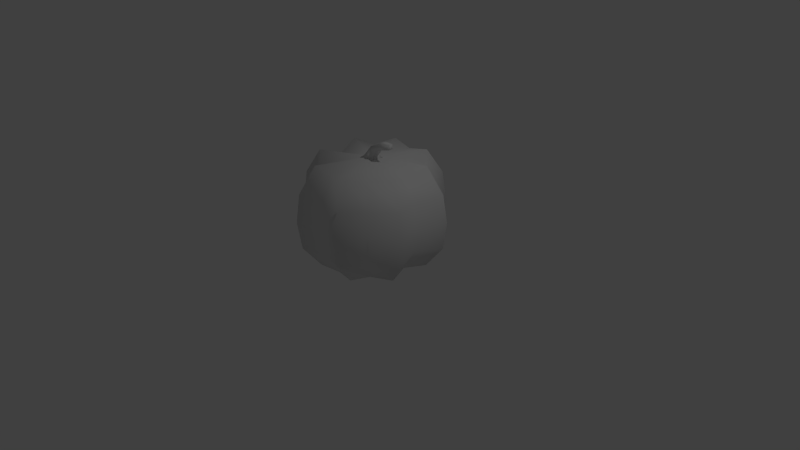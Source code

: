 # Source: Pumpkins.blend  (saved by Blender 2.75.0; exported with 4.5.12 LTS)
import bpy
from mathutils import Matrix  # noqa: F401  (used for matrix-valued properties, if any)

bpy.ops.wm.read_factory_settings(use_empty=True)
scene = bpy.context.scene
scene.name = 'Scene'

# ---- collections
col_collection_1 = bpy.data.collections.new('Collection 1'); scene.collection.children.link(col_collection_1)

# ---- materials (node trees are filled in below, after node groups)
mat_material = bpy.data.materials.new('Material')
mat_material.alpha_threshold = 0.0
mat_material.use_transparent_shadow = False
mat_material.roughness = 0.5
mat_material.line_color = (0.0, 0.0, 0.0, 1.0)

# ---- material node trees

# ---- world
world_world = bpy.data.worlds.new('World'); scene.world = world_world
world_world.color = (0.05088, 0.05088, 0.05088)
world_world.use_sun_shadow = False
world_world.sun_shadow_jitter_overblur = 0.0
world_world.cycles.sampling_method = 'MANUAL'
world_world.cycles.sample_map_resolution = 256

# ---- cameras
cam_camera = bpy.data.cameras.new('Camera')
cam_camera.clip_end = 100.0
cam_camera.lens = 35.0
cam_camera.sensor_width = 32.0
cam_camera.sensor_height = 18.0
cam_camera.ortho_scale = 7.314
cam_camera.dof.focus_distance = 0.0
cam_camera.dof.aperture_fstop = 128.0

# ---- lights
light_lamp = bpy.data.lights.new('Lamp', 'POINT')
light_lamp.transmission_factor = 0.0
light_lamp.cutoff_distance = 30.0
light_lamp.energy = 100.0
light_lamp.shadow_buffer_clip_start = 1.001
light_lamp.shadow_soft_size = 0.1
light_lamp.shadow_maximum_resolution = 0.006
light_lamp.use_absolute_resolution = True
light_lamp.cycles.use_multiple_importance_sampling = False

# ---- meshes
me_cube = bpy.data.meshes.new('Cube')
me_cube.from_pydata([(-0.06599, 1.345, 0.0928), (-0.06599, 1.345, -0.08774), (0.1146, 1.345, 0.0928), (0.1146, 1.345, -0.08774), (0.3581, 1.6, 0.03391), (0.3581, 1.6, -0.02885), (0.3569, 1.537, -0.02885), (0.3569, 1.537, 0.03391), (-0.02678, 1.395, 0.07216), (-0.02678, 1.395, -0.06711), (0.1001, 1.379, -0.05666), (0.1001, 1.379, 0.06172), (0.06775, 1.517, 0.05843), (0.06775, 1.517, -0.05338), (0.1456, 1.461, 0.04731), (0.1456, 1.461, -0.04225), (0.2188, 1.591, 0.05363), (0.2235, 1.594, -0.04712), (0.2449, 1.509, 0.04384), (0.2488, 1.512, -0.04039), (0.4756, 0.02895, -0.4232), (0.4504, 0.03356, 0.4636), (-0.401, 0.05379, 0.4728), (-0.4467, 0.03356, -0.4462), (0.4845, 1.249, -0.4314), (0.4588, 1.268, 0.4729), (-0.4094, 1.249, 0.4822), (-0.456, 1.268, -0.4548), (0.5641, 0.0223, 0.002571), (0.0222, -0.02445, -0.5821), (0.5821, 0.6438, -0.5303), (0.0222, -0.02445, 0.5872), (0.5623, 0.643, 0.5748), (-0.5197, 0.0223, 0.002571), (-0.509, 0.6438, 0.5792), (-0.5571, 0.643, -0.5567), (0.6025, 1.248, 0.002123), (0.02229, 1.292, -0.624), (0.02229, 1.292, 0.628), (-0.5579, 1.248, 0.002123), (0.0222, 0.6437, -0.8236), (-0.7435, 0.6431, 0.002571), (0.0222, 0.6437, 0.8286), (0.7879, 0.6431, 0.002571), (0.02217, 1.362, 0.004893), (0.02217, -0.08392, 0.004893), (0.67, -0.003706, 0.2832), (-0.2585, -0.003706, -0.6453), (0.5589, 0.9515, -0.5071), (-0.2585, -0.003706, 0.6503), (0.5383, 0.9614, 0.5508), (-0.6256, -0.003706, -0.2781), (-0.4858, 0.9515, 0.556), (-0.5331, 0.9614, -0.5327), (0.6803, 1.345, 0.2876), (-0.2629, 1.345, -0.6555), (-0.2629, 1.345, 0.6606), (-0.6359, 1.345, -0.2826), (0.67, -0.003706, -0.2781), (0.3029, -0.003706, -0.6453), (0.5589, 0.328, -0.5071), (0.3029, -0.003706, 0.6503), (0.5383, 0.3162, 0.5508), (-0.6256, -0.003706, 0.2832), (-0.4858, 0.328, 0.556), (-0.5331, 0.3162, -0.5327), (0.6803, 1.345, -0.2826), (0.3073, 1.345, -0.6555), (0.3073, 1.345, 0.6606), (-0.6359, 1.345, 0.2876), (-0.3557, 0.6441, -0.9092), (0.4001, 0.6441, -0.9092), (0.0222, 1.0, -0.7881), (0.0222, 0.2869, -0.7881), (-0.8895, 0.6441, -0.3754), (-0.8895, 0.6441, 0.3805), (-0.7106, 0.3129, 0.002571), (-0.7106, 0.9734, 0.002571), (-0.3557, 0.6441, 0.9142), (0.4001, 0.6441, 0.9142), (0.0222, 0.2869, 0.7932), (0.0222, 1.0, 0.7932), (0.9339, 0.6441, 0.3805), (0.9339, 0.6441, -0.3754), (0.7551, 0.3129, 0.002571), (0.7551, 0.9734, 0.002571), (0.8875, 1.01, -0.3533), (0.8875, 0.2782, -0.3533), (0.8875, 0.2782, 0.3583), (0.378, 1.01, 0.8678), (0.378, 0.2782, 0.8678), (-0.3336, 0.2782, 0.8678), (-0.8431, 1.01, 0.3583), (-0.8431, 0.2782, 0.3583), (-0.8431, 0.2782, -0.3533), (0.378, 0.2782, -0.8627), (0.378, 1.01, -0.8627), (-0.3336, 1.01, -0.8627), (-0.3336, 0.2782, -0.8627), (-0.8431, 1.01, -0.3533), (-0.3336, 1.01, 0.8678), (0.8875, 1.01, 0.3583)], [], [(13, 9, 8, 12), (9, 13, 15, 10), (10, 15, 14, 11), (11, 14, 12, 8), (12, 14, 18, 16), (12, 16, 17, 13), (15, 13, 17, 19), (17, 16, 4, 5), (14, 15, 19, 18), (16, 18, 7, 4), (19, 17, 5, 6), (7, 6, 5, 4), (10, 11, 2, 3), (9, 10, 3, 1), (11, 8, 0, 2), (8, 9, 1, 0), (0, 1, 3, 2), (45, 33, 51), (57, 39, 44), (101, 54, 25, 50), (100, 56, 26, 52), (99, 57, 27, 53), (98, 47, 23, 65), (97, 70, 35, 53), (96, 71, 40, 72), (95, 59, 29, 73), (94, 74, 35, 65), (93, 75, 41, 76), (92, 69, 39, 77), (91, 78, 34, 64), (90, 79, 42, 80), (89, 68, 38, 81), (88, 82, 32, 62), (87, 83, 43, 84), (86, 66, 36, 85), (67, 37, 44), (54, 36, 44), (44, 56, 38), (45, 28, 46), (45, 58, 28), (45, 63, 33), (45, 22, 63), (45, 49, 22), (45, 31, 49), (45, 20, 58), (45, 59, 20), (29, 59, 45), (45, 47, 29), (23, 47, 45), (45, 51, 23), (56, 44, 26), (44, 69, 26), (55, 44, 37), (66, 44, 36), (68, 25, 44), (54, 44, 25), (67, 44, 24), (44, 66, 24), (68, 44, 38), (83, 86, 85, 43), (30, 48, 86, 83), (48, 24, 66, 86), (58, 87, 84, 28), (20, 60, 87, 58), (60, 30, 83, 87), (46, 88, 62, 21), (28, 84, 88, 46), (84, 43, 82, 88), (79, 89, 81, 42), (32, 50, 89, 79), (50, 25, 68, 89), (61, 90, 80, 31), (21, 62, 90, 61), (62, 32, 79, 90), (49, 91, 64, 22), (31, 80, 91, 49), (80, 42, 78, 91), (75, 92, 77, 41), (34, 52, 92, 75), (52, 26, 69, 92), (63, 93, 76, 33), (22, 64, 93, 63), (64, 34, 75, 93), (51, 94, 65, 23), (33, 76, 94, 51), (76, 41, 74, 94), (71, 95, 73, 40), (30, 60, 95, 71), (60, 20, 59, 95), (67, 96, 72, 37), (24, 48, 96, 67), (48, 30, 71, 96), (55, 97, 53, 27), (37, 72, 97, 55), (72, 40, 70, 97), (70, 98, 65, 35), (40, 73, 98, 70), (73, 29, 47, 98), (74, 99, 53, 35), (41, 77, 99, 74), (77, 39, 57, 99), (78, 100, 52, 34), (42, 81, 100, 78), (81, 38, 56, 100), (82, 101, 50, 32), (43, 85, 101, 82), (85, 36, 54, 101), (69, 44, 39), (55, 27, 44), (57, 44, 27), (45, 61, 31), (45, 21, 61), (46, 21, 45), (18, 19, 6, 7)])
me_cube.polygons.foreach_set('use_smooth', [True] * 114)
_uv = me_cube.uv_layers.new(name='UVMap')
_uv.uv.foreach_set('vector', [0.1359, 0.8584, 0.09961, 0.8747, 0.04397, 0.8555, 0.1219, 0.8111, 0.09961, 0.8747, 0.1359, 0.8584, 0.1447, 0.8934, 0.1114, 0.894, 0.1114, 0.894, 0.1447, 0.8934, 0.1375, 0.9312, 0.103, 0.92, 0.103, 0.92, 0.1375, 0.9312, 0.119, 0.9735, 0.04647, 0.9347, 0.119, 0.9735, 0.1375, 0.9312, 0.1919, 0.9349, 0.1955, 0.9735, 0.1219, 0.8111, 0.2048, 0.8156, 0.1991, 0.8614, 0.1359, 0.8584, 0.1447, 0.8934, 0.1359, 0.8584, 0.1991, 0.8614, 0.195, 0.8964, 0.1991, 0.8614, 0.2048, 0.8156, 0.2662, 0.8465, 0.2553, 0.8753, 0.1375, 0.9312, 0.1447, 0.8934, 0.195, 0.8964, 0.1919, 0.9349, 0.1955, 0.9735, 0.1919, 0.9349, 0.2448, 0.9296, 0.2548, 0.9552, 0.195, 0.8964, 0.1991, 0.8614, 0.2553, 0.8753, 0.2451, 0.9018, 0.295, 0.8574, 0.2841, 0.8862, 0.2553, 0.8753, 0.2662, 0.8465, 0.1114, 0.894, 0.103, 0.92, 0.09408, 0.9103, 0.1054, 0.8926, 0.09961, 0.8747, 0.1114, 0.894, 0.1054, 0.8926, 0.09365, 0.8848, 0.103, 0.92, 0.04647, 0.9347, 0.02203, 0.8897, 0.09408, 0.9103, 0.04397, 0.8555, 0.09961, 0.8747, 0.09365, 0.8848, 0.02203, 0.8897, 0.02203, 0.8897, 0.09365, 0.8848, 0.1054, 0.8926, 0.09408, 0.9103, 0.1731, 8.349e-05, 0.1299, 0.1163, 0.06431, 0.1085, 0.01428, 0.4043, 0.08381, 0.4023, 0.08829, 0.5382, 0.508, 0.3427, 0.5037, 0.4115, 0.4427, 0.4049, 0.4459, 0.3428, 0.2806, 0.3341, 0.2751, 0.4021, 0.2204, 0.3961, 0.2245, 0.3306, 0.9999, 0.3211, 0.9792, 0.3994, 0.9264, 0.3884, 0.9287, 0.321, 0.8465, 0.2182, 0.8354, 0.1577, 0.8872, 0.1422, 0.9079, 0.1994, 0.8598, 0.3244, 0.8561, 0.2703, 0.9227, 0.2597, 0.9287, 0.321, 0.7474, 0.3333, 0.7415, 0.2833, 0.7981, 0.2774, 0.8033, 0.3356, 0.7377, 0.2341, 0.7282, 0.1742, 0.78, 0.1538, 0.7904, 0.2201, 0.9745, 0.1778, 0.9946, 0.2476, 0.9227, 0.2597, 0.9079, 0.1994, 0.1678, 0.2146, 0.1614, 0.2695, 0.08673, 0.2588, 0.1029, 0.1909, 0.1537, 0.3259, 0.1535, 0.4005, 0.08381, 0.4023, 0.08184, 0.3287, 0.2897, 0.2325, 0.2822, 0.2822, 0.2284, 0.2771, 0.2348, 0.2229, 0.3961, 0.241, 0.3943, 0.2898, 0.3389, 0.2864, 0.3435, 0.2301, 0.3903, 0.3393, 0.3913, 0.4082, 0.3329, 0.4059, 0.3357, 0.3433, 0.5073, 0.2441, 0.5066, 0.2929, 0.4475, 0.2911, 0.4486, 0.2389, 0.623, 0.2421, 0.6273, 0.2904, 0.5667, 0.2921, 0.5654, 0.2365, 0.6271, 0.3404, 0.6337, 0.409, 0.5689, 0.4118, 0.5676, 0.348, 0.7485, 0.4027, 0.8075, 0.3994, 0.8158, 0.5288, 0.5037, 0.4115, 0.5689, 0.4118, 0.5706, 0.5386, 0.3262, 0.5322, 0.2751, 0.4021, 0.3329, 0.4059, 0.5614, 0.05268, 0.5642, 0.1678, 0.505, 0.1844, 0.5614, 0.05268, 0.6242, 0.1821, 0.5642, 0.1678, 0.1731, 8.349e-05, 0.1849, 0.1525, 0.1299, 0.1163, 0.2595, 0.0315, 0.2457, 0.1654, 0.1849, 0.1525, 0.2595, 0.0315, 0.2935, 0.1704, 0.2457, 0.1654, 0.3609, 0.04946, 0.3496, 0.1632, 0.2935, 0.1704, 0.6673, 0.04981, 0.6724, 0.1766, 0.6242, 0.1821, 0.6673, 0.04981, 0.7282, 0.1742, 0.6724, 0.1766, 0.78, 0.1538, 0.7282, 0.1742, 0.7626, 0.04132, 0.7626, 0.04132, 0.8354, 0.1577, 0.78, 0.1538, 0.8872, 0.1422, 0.8354, 0.1577, 0.8391, 0.02091, 0.8391, 0.02091, 0.9315, 0.1221, 0.8872, 0.1422, 0.2751, 0.4021, 0.2098, 0.5391, 0.2204, 0.3961, 0.2098, 0.5391, 0.1535, 0.4005, 0.2204, 0.3961, 0.8664, 0.3951, 0.8158, 0.5288, 0.8075, 0.3994, 0.6337, 0.409, 0.5706, 0.5386, 0.5689, 0.4118, 0.3913, 0.4082, 0.4427, 0.4049, 0.4448, 0.5391, 0.5037, 0.4115, 0.4448, 0.5391, 0.4427, 0.4049, 0.7485, 0.4027, 0.699, 0.5331, 0.6865, 0.3993, 0.699, 0.5331, 0.6337, 0.409, 0.6865, 0.3993, 0.3913, 0.4082, 0.3262, 0.5322, 0.3329, 0.4059, 0.6273, 0.2904, 0.6271, 0.3404, 0.5676, 0.348, 0.5667, 0.2921, 0.6808, 0.2875, 0.6842, 0.3382, 0.6271, 0.3404, 0.6273, 0.2904, 0.6842, 0.3382, 0.6865, 0.3993, 0.6337, 0.409, 0.6271, 0.3404, 0.6242, 0.1821, 0.623, 0.2421, 0.5654, 0.2365, 0.5642, 0.1678, 0.6724, 0.1766, 0.6783, 0.2362, 0.623, 0.2421, 0.6242, 0.1821, 0.6783, 0.2362, 0.6808, 0.2875, 0.6273, 0.2904, 0.623, 0.2421, 0.505, 0.1844, 0.5073, 0.2441, 0.4486, 0.2389, 0.4494, 0.1822, 0.5642, 0.1678, 0.5654, 0.2365, 0.5073, 0.2441, 0.505, 0.1844, 0.5654, 0.2365, 0.5667, 0.2921, 0.5066, 0.2929, 0.5073, 0.2441, 0.3943, 0.2898, 0.3903, 0.3393, 0.3357, 0.3433, 0.3389, 0.2864, 0.4475, 0.2911, 0.4459, 0.3428, 0.3903, 0.3393, 0.3943, 0.2898, 0.4459, 0.3428, 0.4427, 0.4049, 0.3913, 0.4082, 0.3903, 0.3393, 0.4027, 0.1812, 0.3961, 0.241, 0.3435, 0.2301, 0.3496, 0.1632, 0.4494, 0.1822, 0.4486, 0.2389, 0.3961, 0.241, 0.4027, 0.1812, 0.4486, 0.2389, 0.4475, 0.2911, 0.3943, 0.2898, 0.3961, 0.241, 0.2935, 0.1704, 0.2897, 0.2325, 0.2348, 0.2229, 0.2457, 0.1654, 0.3496, 0.1632, 0.3435, 0.2301, 0.2897, 0.2325, 0.2935, 0.1704, 0.3435, 0.2301, 0.3389, 0.2864, 0.2822, 0.2822, 0.2897, 0.2325, 0.1614, 0.2695, 0.1537, 0.3259, 0.08184, 0.3287, 0.08673, 0.2588, 0.2284, 0.2771, 0.2245, 0.3306, 0.1537, 0.3259, 0.1614, 0.2695, 0.2245, 0.3306, 0.2204, 0.3961, 0.1535, 0.4005, 0.1537, 0.3259, 0.1849, 0.1525, 0.1678, 0.2146, 0.1029, 0.1909, 0.1299, 0.1163, 0.2457, 0.1654, 0.2348, 0.2229, 0.1678, 0.2146, 0.1849, 0.1525, 0.2348, 0.2229, 0.2284, 0.2771, 0.1614, 0.2695, 0.1678, 0.2146, 0.9315, 0.1221, 0.9745, 0.1778, 0.9079, 0.1994, 0.8872, 0.1422, 0.1299, 0.1163, 0.1029, 0.1909, 0.02451, 0.1709, 0.06431, 0.1085, 0.1029, 0.1909, 0.08673, 0.2588, 0.00377, 0.2458, 0.02451, 0.1709, 0.7415, 0.2833, 0.7377, 0.2341, 0.7904, 0.2201, 0.7981, 0.2774, 0.6808, 0.2875, 0.6783, 0.2362, 0.7377, 0.2341, 0.7415, 0.2833, 0.6783, 0.2362, 0.6724, 0.1766, 0.7282, 0.1742, 0.7377, 0.2341, 0.7485, 0.4027, 0.7474, 0.3333, 0.8033, 0.3356, 0.8075, 0.3994, 0.6865, 0.3993, 0.6842, 0.3382, 0.7474, 0.3333, 0.7485, 0.4027, 0.6842, 0.3382, 0.6808, 0.2875, 0.7415, 0.2833, 0.7474, 0.3333, 0.8664, 0.3951, 0.8598, 0.3244, 0.9287, 0.321, 0.9264, 0.3884, 0.8075, 0.3994, 0.8033, 0.3356, 0.8598, 0.3244, 0.8664, 0.3951, 0.8033, 0.3356, 0.7981, 0.2774, 0.8561, 0.2703, 0.8598, 0.3244, 0.8561, 0.2703, 0.8465, 0.2182, 0.9079, 0.1994, 0.9227, 0.2597, 0.7981, 0.2774, 0.7904, 0.2201, 0.8465, 0.2182, 0.8561, 0.2703, 0.7904, 0.2201, 0.78, 0.1538, 0.8354, 0.1577, 0.8465, 0.2182, 0.9946, 0.2476, 0.9999, 0.3211, 0.9287, 0.321, 0.9227, 0.2597, 0.08673, 0.2588, 0.08184, 0.3287, 8.349e-05, 0.3236, 0.00377, 0.2458, 0.08184, 0.3287, 0.08381, 0.4023, 0.01428, 0.4043, 8.349e-05, 0.3236, 0.2822, 0.2822, 0.2806, 0.3341, 0.2245, 0.3306, 0.2284, 0.2771, 0.3389, 0.2864, 0.3357, 0.3433, 0.2806, 0.3341, 0.2822, 0.2822, 0.3357, 0.3433, 0.3329, 0.4059, 0.2751, 0.4021, 0.2806, 0.3341, 0.5066, 0.2929, 0.508, 0.3427, 0.4459, 0.3428, 0.4475, 0.2911, 0.5667, 0.2921, 0.5676, 0.348, 0.508, 0.3427, 0.5066, 0.2929, 0.5676, 0.348, 0.5689, 0.4118, 0.5037, 0.4115, 0.508, 0.3427, 0.1535, 0.4005, 0.08829, 0.5382, 0.08381, 0.4023, 0.8664, 0.3951, 0.9264, 0.3884, 0.9174, 0.5285, 0.9792, 0.3994, 0.9174, 0.5285, 0.9264, 0.3884, 0.3609, 0.04946, 0.4027, 0.1812, 0.3496, 0.1632, 0.4584, 0.0574, 0.4494, 0.1822, 0.4027, 0.1812, 0.505, 0.1844, 0.4494, 0.1822, 0.4584, 0.0574, 0.1919, 0.9349, 0.195, 0.8964, 0.2451, 0.9018, 0.2448, 0.9296])
me_cube.materials.append(mat_material)
me_cube.use_remesh_preserve_volume = False
me_cube.use_remesh_preserve_attributes = False
me_cube.use_mirror_vertex_groups = False
me_cube.update()

# ---- objects
ob_cube = bpy.data.objects.new('Cube', me_cube)
ob_lamp = bpy.data.objects.new('Lamp', light_lamp)
ob_camera = bpy.data.objects.new('Camera', cam_camera)

# ---- transforms, parenting, visibility, modifiers, constraints
ob_cube.location = (0.0, 0.0, 0.0)
ob_cube.rotation_euler = (1.571, 0.0, 0.0)
ob_cube.lock_rotations_4d = False
ob_cube.empty_display_type = 'ARROWS'
ob_cube.lineart.crease_threshold = 0.0
ob_lamp.location = (4.076, 1.005, 5.904)
ob_lamp.rotation_euler = (0.6503, 0.05522, 1.866)
ob_lamp.lock_rotations_4d = False
ob_lamp.empty_display_type = 'ARROWS'
ob_lamp.color = (0.0, 0.0, 0.0, 0.0)
ob_lamp.lineart.crease_threshold = 0.0
ob_camera.location = (7.481, -6.508, 5.344)
ob_camera.rotation_euler = (1.109, 0.01082, 0.8149)
ob_camera.lock_rotations_4d = False
ob_camera.empty_display_type = 'ARROWS'
ob_camera.color = (0.0, 0.0, 0.0, 0.0)
ob_camera.display_type = 'WIRE'
ob_camera.lineart.crease_threshold = 0.0

# ---- collection membership
col_collection_1.objects.link(ob_cube)
col_collection_1.objects.link(ob_lamp)
col_collection_1.objects.link(ob_camera)

# ---- scene / render settings (as saved in the file)
scene.camera = ob_camera
scene.frame_start = 1; scene.frame_end = 250; scene.frame_set(1)
scene.render.engine = 'BLENDER_EEVEE_NEXT'
scene.render.resolution_percentage = 50
scene.render.dither_intensity = 0.0
scene.cycles.use_denoising = False
scene.cycles.samples = 10
scene.cycles.sampling_pattern = 'TABULATED_SOBOL'
scene.cycles.light_sampling_threshold = 0.0
scene.cycles.use_adaptive_sampling = False
scene.cycles.use_light_tree = False
scene.cycles.blur_glossy = 0.0
scene.cycles.pixel_filter_type = 'GAUSSIAN'
scene.cycles.sample_clamp_indirect = 0.0
scene.view_settings.view_transform = 'Standard'
bpy.context.view_layer.update()
